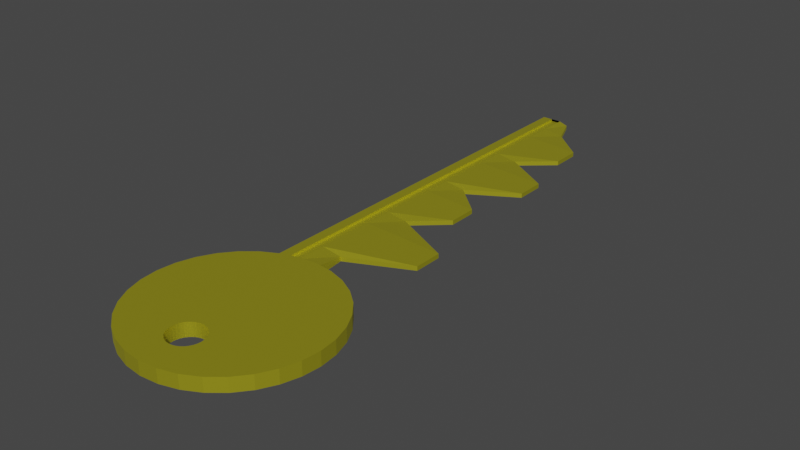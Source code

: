 # Source: key.blend  (saved by Blender 2.81.16; exported with 4.5.12 LTS)
import bpy
from mathutils import Matrix  # noqa: F401  (used for matrix-valued properties, if any)

bpy.ops.wm.read_factory_settings(use_empty=True)
scene = bpy.context.scene
scene.name = 'Scene'

# ---- collections
col_collection = bpy.data.collections.new('Collection'); scene.collection.children.link(col_collection)

# ---- materials (node trees are filled in below, after node groups)
mat_key = bpy.data.materials.new('Key')
mat_key.use_transparent_shadow = False

# ---- material node trees
mat_key.use_nodes = True; mat_key.node_tree.nodes.clear()
_N = mat_key.node_tree.nodes; _L = mat_key.node_tree.links
n0 = _N.new('ShaderNodeOutputMaterial'); n0.name = 'Material Output'; n0.location = (300, 300)
n1 = _N.new('ShaderNodeBsdfPrincipled'); n1.name = 'Principled BSDF'; n1.location = (10, 300)
n1.distribution = 'GGX'
n1.subsurface_method = 'BURLEY'
n1.inputs[0].default_value = (0.8, 0.7359, 0.03825, 1.0)
n1.inputs[1].default_value = 0.8167
n1.inputs[3].default_value = 1.45
n1.inputs[27].default_value = (0.0, 0.0, 0.0, 1.0)
n1.inputs[28].default_value = 1.0
_L.new(n1.outputs[0], n0.inputs[0])
n0.is_active_output = True

# ---- world
world_world = bpy.data.worlds.new('World'); scene.world = world_world
world_world.use_nodes = True; world_world.node_tree.nodes.clear()
_N = world_world.node_tree.nodes; _L = world_world.node_tree.links
n0 = _N.new('ShaderNodeOutputWorld'); n0.name = 'World Output'; n0.location = (300, 300)
n1 = _N.new('ShaderNodeBackground'); n1.name = 'Background'; n1.location = (10, 300)
n1.inputs[0].default_value = (0.05088, 0.05088, 0.05088, 1.0)
_L.new(n1.outputs[0], n0.inputs[0])
n0.is_active_output = True
world_world.color = (0.05088, 0.05088, 0.05088)
world_world.use_sun_shadow = False
world_world.sun_shadow_jitter_overblur = 0.0

# ---- meshes
me_cylinder = bpy.data.meshes.new('Cylinder')
me_cylinder.from_pydata([(-3.123e-07, -0.3326, -1.0), (-3.123e-07, -0.3326, 1.0), (0.03551, -0.3361, -1.0), (0.03551, -0.3361, 1.0), (0.06966, -0.3465, -1.0), (0.06966, -0.3465, 1.0), (0.1011, -0.3633, -1.0), (0.1011, -0.3633, 1.0), (0.1287, -0.3859, -1.0), (0.1287, -0.3859, 1.0), (0.1513, -0.4135, -1.0), (0.1513, -0.4135, 1.0), (0.1682, -0.445, -1.0), (0.1682, -0.445, 1.0), (0.1785, -0.4791, -1.0), (0.1785, -0.4791, 1.0), (0.182, -0.5146, -1.0), (0.182, -0.5146, 1.0), (0.1785, -0.5501, -1.0), (0.1785, -0.5501, 1.0), (0.1682, -0.5843, -1.0), (0.1682, -0.5843, 1.0), (0.1513, -0.6157, -1.0), (0.1513, -0.6157, 1.0), (0.1287, -0.6433, -1.0), (0.1287, -0.6433, 1.0), (0.1011, -0.666, -1.0), (0.1011, -0.666, 1.0), (0.06965, -0.6828, -1.0), (0.06965, -0.6828, 1.0), (0.03551, -0.6931, -1.0), (0.03551, -0.6931, 1.0), (-7.476e-08, -0.6966, -1.0), (-7.476e-08, -0.6966, 1.0), (-0.03551, -0.6931, -1.0), (-0.03551, -0.6931, 1.0), (-0.06965, -0.6828, -1.0), (-0.06965, -0.6828, 1.0), (-0.1011, -0.666, -1.0), (-0.1011, -0.666, 1.0), (-0.1287, -0.6433, -1.0), (-0.1287, -0.6433, 1.0), (-0.1513, -0.6157, -1.0), (-0.1513, -0.6157, 1.0), (-0.1682, -0.5843, -1.0), (-0.1682, -0.5843, 1.0), (-0.1785, -0.5501, -1.0), (-0.1785, -0.5501, 1.0), (-0.182, -0.5146, -1.0), (-0.182, -0.5146, 1.0), (-0.1785, -0.4791, -1.0), (-0.1785, -0.4791, 1.0), (-0.1682, -0.445, -1.0), (-0.1682, -0.445, 1.0), (-0.1513, -0.4135, -1.0), (-0.1513, -0.4135, 1.0), (-0.1287, -0.3859, -1.0), (-0.1287, -0.3859, 1.0), (-0.1011, -0.3633, -1.0), (-0.1011, -0.3633, 1.0), (-0.06965, -0.3465, -1.0), (-0.06965, -0.3465, 1.0), (-0.03551, -0.3361, -1.0), (-0.03551, -0.3361, 1.0), (0.0, 1.0, -1.0), (0.1951, 0.9808, -1.0), (0.1951, 0.9808, 1.0), (0.0, 1.0, 1.0), (0.3827, 0.9239, -1.0), (0.3827, 0.9239, 1.0), (0.5556, 0.8315, -1.0), (0.5556, 0.8315, 1.0), (0.7071, 0.7071, -1.0), (0.7071, 0.7071, 1.0), (0.8315, 0.5556, -1.0), (0.8315, 0.5556, 1.0), (0.9239, 0.3827, -1.0), (0.9239, 0.3827, 1.0), (0.9808, 0.1951, -1.0), (0.9808, 0.1951, 1.0), (1.0, 7.55e-08, -1.0), (1.0, 7.55e-08, 1.0), (0.9808, -0.1951, -1.0), (0.9808, -0.1951, 1.0), (0.9239, -0.3827, -1.0), (0.9239, -0.3827, 1.0), (0.8315, -0.5556, -1.0), (0.8315, -0.5556, 1.0), (0.7071, -0.7071, -1.0), (0.7071, -0.7071, 1.0), (0.5556, -0.8315, -1.0), (0.5556, -0.8315, 1.0), (0.3827, -0.9239, -1.0), (0.3827, -0.9239, 1.0), (0.1951, -0.9808, -1.0), (0.1951, -0.9808, 1.0), (-3.258e-07, -1.0, -1.0), (-3.258e-07, -1.0, 1.0), (-0.1951, -0.9808, -1.0), (-0.1951, -0.9808, 1.0), (-0.3827, -0.9239, -1.0), (-0.3827, -0.9239, 1.0), (-0.5556, -0.8315, -1.0), (-0.5556, -0.8315, 1.0), (-0.7071, -0.7071, -1.0), (-0.7071, -0.7071, 1.0), (-0.8315, -0.5556, -1.0), (-0.8315, -0.5556, 1.0), (-0.9239, -0.3827, -1.0), (-0.9239, -0.3827, 1.0), (-0.9808, -0.1951, -1.0), (-0.9808, -0.1951, 1.0), (-1.0, 9.656e-07, -1.0), (-1.0, 9.656e-07, 1.0), (-0.9808, 0.1951, -1.0), (-0.9808, 0.1951, 1.0), (-0.9239, 0.3827, -1.0), (-0.9239, 0.3827, 1.0), (-0.8315, 0.5556, -1.0), (-0.8315, 0.5556, 1.0), (-0.7071, 0.7071, -1.0), (-0.7071, 0.7071, 1.0), (-0.5556, 0.8315, -1.0), (-0.5556, 0.8315, 1.0), (-0.3827, 0.9239, -1.0), (-0.3827, 0.9239, 1.0), (-0.1951, 0.9808, -1.0), (-0.1951, 0.9808, 1.0), (-3.123e-07, -0.3326, 1.01), (0.03551, -0.3361, 1.01), (0.06966, -0.3465, 1.01), (0.1011, -0.3633, 1.01), (0.1287, -0.3859, 1.01), (0.1513, -0.4135, 1.01), (0.1682, -0.445, 1.01), (0.1785, -0.4791, 1.01), (0.182, -0.5146, 1.01), (0.1785, -0.5501, 1.01), (0.1682, -0.5843, 1.01), (0.1513, -0.6157, 1.01), (0.1287, -0.6433, 1.01), (0.1011, -0.666, 1.01), (0.06965, -0.6828, 1.01), (0.03551, -0.6931, 1.01), (-7.476e-08, -0.6966, 1.01), (-0.03551, -0.6931, 1.01), (-0.06965, -0.6828, 1.01), (-0.1011, -0.666, 1.01), (-0.1287, -0.6433, 1.01), (-0.1513, -0.6157, 1.01), (-0.1682, -0.5843, 1.01), (-0.1785, -0.5501, 1.01), (-0.182, -0.5146, 1.01), (-0.1785, -0.4791, 1.01), (-0.1682, -0.445, 1.01), (-0.1513, -0.4135, 1.01), (-0.1287, -0.3859, 1.01), (-0.1011, -0.3633, 1.01), (-0.06965, -0.3465, 1.01), (-0.03551, -0.3361, 1.01)], [], [(64, 67, 66, 65), (65, 66, 69, 68), (68, 69, 71, 70), (70, 71, 73, 72), (72, 73, 75, 74), (74, 75, 77, 76), (76, 77, 79, 78), (78, 79, 81, 80), (80, 81, 83, 82), (82, 83, 85, 84), (84, 85, 87, 86), (86, 87, 89, 88), (88, 89, 91, 90), (90, 91, 93, 92), (92, 93, 95, 94), (94, 95, 97, 96), (96, 97, 99, 98), (98, 99, 101, 100), (100, 101, 103, 102), (102, 103, 105, 104), (104, 105, 107, 106), (106, 107, 109, 108), (108, 109, 111, 110), (110, 111, 113, 112), (112, 113, 115, 114), (114, 115, 117, 116), (116, 117, 119, 118), (118, 119, 121, 120), (120, 121, 123, 122), (122, 123, 125, 124), (124, 125, 127, 126), (126, 127, 67, 64), (2, 0, 64, 65), (1, 3, 66, 67), (4, 2, 65, 68), (3, 5, 69, 66), (6, 4, 68, 70), (5, 7, 71, 69), (8, 6, 70, 72), (7, 9, 73, 71), (10, 8, 72, 74), (9, 11, 75, 73), (12, 10, 74, 76), (11, 13, 77, 75), (14, 12, 76, 78), (13, 15, 79, 77), (16, 14, 78, 80), (15, 17, 81, 79), (18, 16, 80, 82), (17, 19, 83, 81), (20, 18, 82, 84), (19, 21, 85, 83), (22, 20, 84, 86), (21, 23, 87, 85), (24, 22, 86, 88), (23, 25, 89, 87), (26, 24, 88, 90), (25, 27, 91, 89), (28, 26, 90, 92), (27, 29, 93, 91), (30, 28, 92, 94), (29, 31, 95, 93), (32, 30, 94, 96), (31, 33, 97, 95), (34, 32, 96, 98), (33, 35, 99, 97), (36, 34, 98, 100), (35, 37, 101, 99), (38, 36, 100, 102), (37, 39, 103, 101), (40, 38, 102, 104), (39, 41, 105, 103), (42, 40, 104, 106), (41, 43, 107, 105), (44, 42, 106, 108), (43, 45, 109, 107), (46, 44, 108, 110), (45, 47, 111, 109), (48, 46, 110, 112), (47, 49, 113, 111), (50, 48, 112, 114), (49, 51, 115, 113), (52, 50, 114, 116), (51, 53, 117, 115), (54, 52, 116, 118), (53, 55, 119, 117), (56, 54, 118, 120), (55, 57, 121, 119), (58, 56, 120, 122), (57, 59, 123, 121), (60, 58, 122, 124), (59, 61, 125, 123), (62, 60, 124, 126), (61, 63, 127, 125), (0, 62, 126, 64), (63, 1, 67, 127), (38, 40, 148, 147), (52, 54, 155, 154), (12, 14, 135, 134), (26, 28, 142, 141), (40, 42, 149, 148), (0, 2, 129, 128), (54, 56, 156, 155), (14, 16, 136, 135), (28, 30, 143, 142), (42, 44, 150, 149), (2, 4, 130, 129), (56, 58, 157, 156), (16, 18, 137, 136), (30, 32, 144, 143), (44, 46, 151, 150), (4, 6, 131, 130), (58, 60, 158, 157), (18, 20, 138, 137), (32, 34, 145, 144), (46, 48, 152, 151), (6, 8, 132, 131), (60, 62, 159, 158), (20, 22, 139, 138), (34, 36, 146, 145), (48, 50, 153, 152), (8, 10, 133, 132), (62, 0, 128, 159), (22, 24, 140, 139), (36, 38, 147, 146), (50, 52, 154, 153), (10, 12, 134, 133), (24, 26, 141, 140)])
_uv = me_cylinder.uv_layers.new(name='UVMap')
_uv.uv.foreach_set('vector', [1.0, 0.5, 1.0, 1.0, 0.9688, 1.0, 0.9688, 0.5, 0.9688, 0.5, 0.9688, 1.0, 0.9375, 1.0, 0.9375, 0.5, 0.9375, 0.5, 0.9375, 1.0, 0.9062, 1.0, 0.9062, 0.5, 0.9062, 0.5, 0.9062, 1.0, 0.875, 1.0, 0.875, 0.5, 0.875, 0.5, 0.875, 1.0, 0.8438, 1.0, 0.8438, 0.5, 0.8438, 0.5, 0.8438, 1.0, 0.8125, 1.0, 0.8125, 0.5, 0.8125, 0.5, 0.8125, 1.0, 0.7812, 1.0, 0.7812, 0.5, 0.7812, 0.5, 0.7812, 1.0, 0.75, 1.0, 0.75, 0.5, 0.75, 0.5, 0.75, 1.0, 0.7188, 1.0, 0.7188, 0.5, 0.7188, 0.5, 0.7188, 1.0, 0.6875, 1.0, 0.6875, 0.5, 0.6875, 0.5, 0.6875, 1.0, 0.6562, 1.0, 0.6562, 0.5, 0.6562, 0.5, 0.6562, 1.0, 0.625, 1.0, 0.625, 0.5, 0.625, 0.5, 0.625, 1.0, 0.5938, 1.0, 0.5938, 0.5, 0.5938, 0.5, 0.5938, 1.0, 0.5625, 1.0, 0.5625, 0.5, 0.5625, 0.5, 0.5625, 1.0, 0.5312, 1.0, 0.5312, 0.5, 0.5312, 0.5, 0.5312, 1.0, 0.5, 1.0, 0.5, 0.5, 0.5, 0.5, 0.5, 1.0, 0.4688, 1.0, 0.4688, 0.5, 0.4688, 0.5, 0.4688, 1.0, 0.4375, 1.0, 0.4375, 0.5, 0.4375, 0.5, 0.4375, 1.0, 0.4062, 1.0, 0.4062, 0.5, 0.4062, 0.5, 0.4062, 1.0, 0.375, 1.0, 0.375, 0.5, 0.375, 0.5, 0.375, 1.0, 0.3438, 1.0, 0.3438, 0.5, 0.3438, 0.5, 0.3438, 1.0, 0.3125, 1.0, 0.3125, 0.5, 0.3125, 0.5, 0.3125, 1.0, 0.2812, 1.0, 0.2812, 0.5, 0.2812, 0.5, 0.2812, 1.0, 0.25, 1.0, 0.25, 0.5, 0.25, 0.5, 0.25, 1.0, 0.2188, 1.0, 0.2188, 0.5, 0.2188, 0.5, 0.2188, 1.0, 0.1875, 1.0, 0.1875, 0.5, 0.1875, 0.5, 0.1875, 1.0, 0.1562, 1.0, 0.1562, 0.5, 0.1562, 0.5, 0.1562, 1.0, 0.125, 1.0, 0.125, 0.5, 0.125, 0.5, 0.125, 1.0, 0.09375, 1.0, 0.09375, 0.5, 0.09375, 0.5, 0.09375, 1.0, 0.0625, 1.0, 0.0625, 0.5, 0.0625, 0.5, 0.0625, 1.0, 0.03125, 1.0, 0.03125, 0.5, 0.03125, 0.5, 0.03125, 1.0, 0.0, 1.0, 0.0, 0.5, 0.7585, 0.2928, 0.75, 0.2937, 0.75, 0.49, 0.7968, 0.4854, 0.25, 0.2937, 0.2585, 0.2928, 0.2968, 0.4854, 0.25, 0.49, 0.7667, 0.2904, 0.7585, 0.2928, 0.7968, 0.4854, 0.8418, 0.4717, 0.2585, 0.2928, 0.2667, 0.2904, 0.3418, 0.4717, 0.2968, 0.4854, 0.7743, 0.2863, 0.7667, 0.2904, 0.8418, 0.4717, 0.8833, 0.4496, 0.2667, 0.2904, 0.2743, 0.2863, 0.3833, 0.4496, 0.3418, 0.4717, 0.7809, 0.2809, 0.7743, 0.2863, 0.8833, 0.4496, 0.9197, 0.4197, 0.2743, 0.2863, 0.2809, 0.2809, 0.4197, 0.4197, 0.3833, 0.4496, 0.7863, 0.2743, 0.7809, 0.2809, 0.9197, 0.4197, 0.9496, 0.3833, 0.2809, 0.2809, 0.2863, 0.2743, 0.4496, 0.3833, 0.4197, 0.4197, 0.7904, 0.2667, 0.7863, 0.2743, 0.9496, 0.3833, 0.9717, 0.3418, 0.2863, 0.2743, 0.2904, 0.2667, 0.4717, 0.3418, 0.4496, 0.3833, 0.7928, 0.2585, 0.7904, 0.2667, 0.9717, 0.3418, 0.9854, 0.2968, 0.2904, 0.2667, 0.2928, 0.2585, 0.4854, 0.2968, 0.4717, 0.3418, 0.7937, 0.25, 0.7928, 0.2585, 0.9854, 0.2968, 0.99, 0.25, 0.2928, 0.2585, 0.2937, 0.25, 0.49, 0.25, 0.4854, 0.2968, 0.7928, 0.2415, 0.7937, 0.25, 0.99, 0.25, 0.9854, 0.2032, 0.2937, 0.25, 0.2928, 0.2415, 0.4854, 0.2032, 0.49, 0.25, 0.7904, 0.2333, 0.7928, 0.2415, 0.9854, 0.2032, 0.9717, 0.1582, 0.2928, 0.2415, 0.2904, 0.2333, 0.4717, 0.1582, 0.4854, 0.2032, 0.7863, 0.2257, 0.7904, 0.2333, 0.9717, 0.1582, 0.9496, 0.1167, 0.2904, 0.2333, 0.2863, 0.2257, 0.4496, 0.1167, 0.4717, 0.1582, 0.7809, 0.2191, 0.7863, 0.2257, 0.9496, 0.1167, 0.9197, 0.08029, 0.2863, 0.2257, 0.2809, 0.2191, 0.4197, 0.08029, 0.4496, 0.1167, 0.7743, 0.2137, 0.7809, 0.2191, 0.9197, 0.08029, 0.8833, 0.05045, 0.2809, 0.2191, 0.2743, 0.2137, 0.3833, 0.05045, 0.4197, 0.08029, 0.7667, 0.2096, 0.7743, 0.2137, 0.8833, 0.05045, 0.8418, 0.02827, 0.2743, 0.2137, 0.2667, 0.2096, 0.3418, 0.02827, 0.3833, 0.05045, 0.7585, 0.2072, 0.7667, 0.2096, 0.8418, 0.02827, 0.7968, 0.01461, 0.2667, 0.2096, 0.2585, 0.2072, 0.2968, 0.01461, 0.3418, 0.02827, 0.75, 0.2063, 0.7585, 0.2072, 0.7968, 0.01461, 0.75, 0.01, 0.2585, 0.2072, 0.25, 0.2063, 0.25, 0.01, 0.2968, 0.01461, 0.7415, 0.2072, 0.75, 0.2063, 0.75, 0.01, 0.7032, 0.01461, 0.25, 0.2063, 0.2415, 0.2072, 0.2032, 0.01461, 0.25, 0.01, 0.7333, 0.2096, 0.7415, 0.2072, 0.7032, 0.01461, 0.6582, 0.02827, 0.2415, 0.2072, 0.2333, 0.2096, 0.1582, 0.02827, 0.2032, 0.01461, 0.7257, 0.2137, 0.7333, 0.2096, 0.6582, 0.02827, 0.6167, 0.05045, 0.2333, 0.2096, 0.2257, 0.2137, 0.1167, 0.05045, 0.1582, 0.02827, 0.7191, 0.2191, 0.7257, 0.2137, 0.6167, 0.05045, 0.5803, 0.08029, 0.2257, 0.2137, 0.2191, 0.2191, 0.08029, 0.08029, 0.1167, 0.05045, 0.7137, 0.2257, 0.7191, 0.2191, 0.5803, 0.08029, 0.5504, 0.1167, 0.2191, 0.2191, 0.2137, 0.2257, 0.05045, 0.1167, 0.08029, 0.08029, 0.7096, 0.2333, 0.7137, 0.2257, 0.5504, 0.1167, 0.5283, 0.1582, 0.2137, 0.2257, 0.2096, 0.2333, 0.02827, 0.1582, 0.05045, 0.1167, 0.7072, 0.2415, 0.7096, 0.2333, 0.5283, 0.1582, 0.5146, 0.2032, 0.2096, 0.2333, 0.2072, 0.2415, 0.01461, 0.2032, 0.02827, 0.1582, 0.7063, 0.25, 0.7072, 0.2415, 0.5146, 0.2032, 0.51, 0.25, 0.2072, 0.2415, 0.2063, 0.25, 0.01, 0.25, 0.01461, 0.2032, 0.7072, 0.2585, 0.7063, 0.25, 0.51, 0.25, 0.5146, 0.2968, 0.2063, 0.25, 0.2072, 0.2585, 0.01461, 0.2968, 0.01, 0.25, 0.7096, 0.2667, 0.7072, 0.2585, 0.5146, 0.2968, 0.5283, 0.3418, 0.2072, 0.2585, 0.2096, 0.2667, 0.02827, 0.3418, 0.01461, 0.2968, 0.7137, 0.2743, 0.7096, 0.2667, 0.5283, 0.3418, 0.5504, 0.3833, 0.2096, 0.2667, 0.2137, 0.2743, 0.05045, 0.3833, 0.02827, 0.3418, 0.7191, 0.2809, 0.7137, 0.2743, 0.5504, 0.3833, 0.5803, 0.4197, 0.2137, 0.2743, 0.2191, 0.2809, 0.08029, 0.4197, 0.05045, 0.3833, 0.7257, 0.2863, 0.7191, 0.2809, 0.5803, 0.4197, 0.6167, 0.4496, 0.2191, 0.2809, 0.2257, 0.2863, 0.1167, 0.4496, 0.08029, 0.4197, 0.7333, 0.2904, 0.7257, 0.2863, 0.6167, 0.4496, 0.6582, 0.4717, 0.2257, 0.2863, 0.2333, 0.2904, 0.1582, 0.4717, 0.1167, 0.4496, 0.7415, 0.2928, 0.7333, 0.2904, 0.6582, 0.4717, 0.7032, 0.4854, 0.2333, 0.2904, 0.2415, 0.2928, 0.2032, 0.4854, 0.1582, 0.4717, 0.75, 0.2937, 0.7415, 0.2928, 0.7032, 0.4854, 0.75, 0.49, 0.2415, 0.2928, 0.25, 0.2937, 0.25, 0.49, 0.2032, 0.4854, 0.7257, 0.2137, 0.7191, 0.2191, 0.7191, 0.2191, 0.7257, 0.2137, 0.7096, 0.2667, 0.7137, 0.2743, 0.7137, 0.2743, 0.7096, 0.2667, 0.7904, 0.2667, 0.7928, 0.2585, 0.7928, 0.2585, 0.7904, 0.2667, 0.7743, 0.2137, 0.7667, 0.2096, 0.7667, 0.2096, 0.7743, 0.2137, 0.7191, 0.2191, 0.7137, 0.2257, 0.7137, 0.2257, 0.7191, 0.2191, 0.75, 0.2937, 0.7585, 0.2928, 0.7585, 0.2928, 0.75, 0.2937, 0.7137, 0.2743, 0.7191, 0.2809, 0.7191, 0.2809, 0.7137, 0.2743, 0.7928, 0.2585, 0.7937, 0.25, 0.7937, 0.25, 0.7928, 0.2585, 0.7667, 0.2096, 0.7585, 0.2072, 0.7585, 0.2072, 0.7667, 0.2096, 0.7137, 0.2257, 0.7096, 0.2333, 0.7096, 0.2333, 0.7137, 0.2257, 0.7585, 0.2928, 0.7667, 0.2904, 0.7667, 0.2904, 0.7585, 0.2928, 0.7191, 0.2809, 0.7257, 0.2863, 0.7257, 0.2863, 0.7191, 0.2809, 0.7937, 0.25, 0.7928, 0.2415, 0.7928, 0.2415, 0.7937, 0.25, 0.7585, 0.2072, 0.75, 0.2063, 0.75, 0.2063, 0.7585, 0.2072, 0.7096, 0.2333, 0.7072, 0.2415, 0.7072, 0.2415, 0.7096, 0.2333, 0.7667, 0.2904, 0.7743, 0.2863, 0.7743, 0.2863, 0.7667, 0.2904, 0.7257, 0.2863, 0.7333, 0.2904, 0.7333, 0.2904, 0.7257, 0.2863, 0.7928, 0.2415, 0.7904, 0.2333, 0.7904, 0.2333, 0.7928, 0.2415, 0.75, 0.2063, 0.7415, 0.2072, 0.7415, 0.2072, 0.75, 0.2063, 0.7072, 0.2415, 0.7063, 0.25, 0.7063, 0.25, 0.7072, 0.2415, 0.7743, 0.2863, 0.7809, 0.2809, 0.7809, 0.2809, 0.7743, 0.2863, 0.7333, 0.2904, 0.7415, 0.2928, 0.7415, 0.2928, 0.7333, 0.2904, 0.7904, 0.2333, 0.7863, 0.2257, 0.7863, 0.2257, 0.7904, 0.2333, 0.7415, 0.2072, 0.7333, 0.2096, 0.7333, 0.2096, 0.7415, 0.2072, 0.7063, 0.25, 0.7072, 0.2585, 0.7072, 0.2585, 0.7063, 0.25, 0.7809, 0.2809, 0.7863, 0.2743, 0.7863, 0.2743, 0.7809, 0.2809, 0.7415, 0.2928, 0.75, 0.2937, 0.75, 0.2937, 0.7415, 0.2928, 0.7863, 0.2257, 0.7809, 0.2191, 0.7809, 0.2191, 0.7863, 0.2257, 0.7333, 0.2096, 0.7257, 0.2137, 0.7257, 0.2137, 0.7333, 0.2096, 0.7072, 0.2585, 0.7096, 0.2667, 0.7096, 0.2667, 0.7072, 0.2585, 0.7863, 0.2743, 0.7904, 0.2667, 0.7904, 0.2667, 0.7863, 0.2743, 0.7809, 0.2191, 0.7743, 0.2137, 0.7743, 0.2137, 0.7809, 0.2191])
me_cylinder.materials.append(mat_key)
me_cylinder.use_remesh_fix_poles = True
me_cylinder.use_remesh_preserve_attributes = False
me_cylinder.use_mirror_vertex_groups = False
me_cylinder.update()
me_cube_001 = bpy.data.meshes.new('Cube.001')
me_cube_001.from_pydata([(-0.125, -0.125, -0.09296), (-0.125, -0.125, 0.0927), (-0.125, 0.125, -0.09296), (-0.125, 0.125, 0.0927), (0.125, -0.125, -0.09296), (0.125, -0.125, 0.0927), (0.05515, 0.125, -0.03965), (0.05515, 0.125, 0.03939), (-0.125, 4.657e-10, -0.09296), (-0.125, 4.657e-10, 0.0927), (0.3218, 2.328e-09, -0.03965), (0.3218, 2.328e-09, 0.03939), (-0.125, -0.0625, -0.09296), (0.4981, -0.0625, 0.03939), (-0.125, -0.0625, 0.0927), (0.4981, -0.0625, -0.03965), (-0.125, 0.0625, 0.0927), (0.125, 0.0625, -0.03965), (-0.125, 0.0625, -0.09296), (0.125, 0.0625, 0.03939), (-0.125, 0.03125, -0.09296), (0.4202, 0.03125, 0.03939), (-0.125, 0.03125, 0.0927), (0.4202, 0.03125, -0.03965), (-0.125, -0.03125, 0.0927), (0.125, -0.03125, -0.03965), (-0.125, -0.03125, -0.09296), (0.125, -0.03125, 0.03939), (-0.125, 0.09375, 0.0927), (0.3296, 0.09375, -0.03965), (-0.125, 0.09375, -0.09296), (0.3296, 0.09375, 0.03939), (-0.125, -0.09375, -0.09296), (0.125, -0.09375, 0.0927), (-0.125, -0.09375, 0.0927), (0.125, -0.09375, -0.09296), (-0.125, -0.01562, 0.0927), (0.3218, -0.01562, -0.03965), (-0.125, -0.01562, -0.09296), (0.3218, -0.01562, 0.03939), (-0.125, -0.04687, -0.09296), (0.4981, -0.04687, 0.03939), (-0.125, -0.04687, 0.0927), (0.4981, -0.04687, -0.03965), (-0.125, 0.01562, -0.09296), (0.125, 0.01562, 0.03939), (-0.125, 0.01562, 0.0927), (0.125, 0.01562, -0.03965), (-0.125, 0.04687, 0.0927), (0.4202, 0.04687, -0.03965), (-0.125, 0.04687, -0.09296), (0.4202, 0.04687, 0.03939), (-0.125, 0.07812, -0.09296), (0.3296, 0.07812, 0.03939), (-0.125, 0.07812, 0.0927), (0.3296, 0.07812, -0.03965), (-0.125, 0.1094, 0.0927), (0.125, 0.1094, -0.03965), (-0.125, 0.1094, -0.09296), (0.125, 0.1094, 0.03939), (0.0, 0.125, -0.09296), (0.0, 0.125, 0.0927), (0.0, -0.125, -0.09296), (0.0, -0.125, 0.0927), (0.0, 4.657e-10, 0.0927), (0.0, 4.657e-10, -0.09296), (0.0, -0.0625, 0.0927), (0.0, -0.0625, -0.09296), (0.0, 0.0625, -0.09296), (0.0, 0.0625, 0.0927), (0.0, 0.03125, -0.09296), (0.0, 0.03125, 0.0927), (0.0, -0.03125, -0.09296), (0.0, -0.03125, 0.0927), (0.0, 0.09375, 0.0927), (0.0, 0.09375, -0.09296), (0.0, -0.09375, 0.0927), (0.0, -0.09375, -0.09296), (0.0, -0.01562, 0.0927), (0.0, -0.01562, -0.09296), (0.0, -0.04687, -0.09296), (0.0, -0.04687, 0.0927), (0.0, 0.01562, -0.09296), (0.0, 0.01562, 0.0927), (0.0, 0.04687, 0.0927), (0.0, 0.04687, -0.09296), (0.0, 0.07812, 0.0927), (0.0, 0.07812, -0.09296), (0.0, 0.1094, -0.09296), (0.0, 0.1094, 0.0927), (-0.0625, 0.125, -0.09296), (-0.0625, -0.125, 0.0927), (-0.0625, 4.657e-10, -0.09296), (-0.0625, -0.0625, -0.09296), (-0.0625, 0.0625, -0.09296), (-0.0625, 0.03125, -0.09296), (-0.0625, -0.03125, -0.09296), (-0.0625, 0.09375, -0.09296), (-0.0625, -0.09375, -0.09296), (-0.0625, -0.01562, -0.09296), (-0.0625, -0.04687, -0.09296), (-0.0625, 0.01562, -0.09296), (-0.0625, 0.04687, -0.09296), (-0.0625, 0.07812, -0.09296), (-0.0625, 0.1094, -0.09296), (-0.0625, 0.125, 0.0927), (-0.0625, -0.125, -0.09296), (-0.0625, 4.657e-10, 0.0927), (-0.0625, -0.0625, 0.0927), (-0.0625, 0.0625, 0.0927), (-0.0625, 0.03125, 0.0927), (-0.0625, -0.03125, 0.0927), (-0.0625, 0.09375, 0.0927), (-0.0625, -0.09375, 0.0927), (-0.0625, -0.01562, 0.0927), (-0.0625, -0.04687, 0.0927), (-0.0625, 0.01562, 0.0927), (-0.0625, 0.04687, 0.0927), (-0.0625, 0.07812, 0.0927), (-0.0625, 0.1094, 0.0927), (0.0, 0.125, 0.05383), (0.0, -0.125, 0.05383), (0.0, 4.657e-10, 0.05383), (0.0, -0.0625, 0.05383), (0.0, 0.0625, 0.05383), (0.0, 0.03125, 0.05383), (0.0, -0.03125, 0.05383), (0.0, 0.09375, 0.05383), (0.0, -0.09375, 0.05383), (0.0, -0.01562, 0.05383), (0.0, -0.04687, 0.05383), (0.0, 0.01562, 0.05383), (0.0, 0.04687, 0.05383), (0.0, 0.07812, 0.05383), (0.0, 0.1094, 0.05383), (-0.0625, -0.125, 0.05383), (-0.0625, 0.125, 0.05383), (-0.0625, 4.657e-10, 0.05383), (-0.0625, -0.0625, 0.05383), (-0.0625, 0.0625, 0.05383), (-0.0625, 0.03125, 0.05383), (-0.0625, -0.03125, 0.05383), (-0.0625, 0.09375, 0.05383), (-0.0625, -0.09375, 0.05383), (-0.0625, -0.01562, 0.05383), (-0.0625, -0.04687, 0.05383), (-0.0625, 0.01562, 0.05383), (-0.0625, 0.04687, 0.05383), (-0.0625, 0.07812, 0.05383), (-0.0625, 0.1094, 0.05383), (0.0, 0.125, -0.05631), (0.0, -0.125, -0.05631), (0.0, 4.657e-10, -0.05631), (0.0, -0.0625, -0.05631), (0.0, 0.0625, -0.05631), (0.0, 0.03125, -0.05631), (0.0, -0.03125, -0.05631), (0.0, 0.09375, -0.05631), (0.0, -0.09375, -0.05631), (0.0, -0.01562, -0.05631), (0.0, -0.04687, -0.05631), (0.0, 0.01562, -0.05631), (0.0, 0.04687, -0.05631), (0.0, 0.07812, -0.05631), (0.0, 0.1094, -0.05631), (-0.0625, 0.125, -0.05631), (-0.0625, 4.657e-10, -0.05631), (-0.0625, -0.0625, -0.05631), (-0.0625, 0.0625, -0.05631), (-0.0625, 0.03125, -0.05631), (-0.0625, -0.03125, -0.05631), (-0.0625, 0.09375, -0.05631), (-0.0625, -0.09375, -0.05631), (-0.0625, -0.01562, -0.05631), (-0.0625, -0.04687, -0.05631), (-0.0625, 0.01562, -0.05631), (-0.0625, 0.04687, -0.05631), (-0.0625, 0.07812, -0.05631), (-0.0625, 0.1094, -0.05631), (-0.0625, -0.125, -0.05631), (-0.125, -0.07812, 0.0927), (0.125, -0.07812, -0.03965), (-0.125, -0.07812, -0.09296), (0.125, -0.07812, 0.03939), (0.0, -0.07812, -0.09296), (0.0, -0.07812, 0.0927), (-0.0625, -0.07812, -0.09296), (-0.0625, -0.07812, 0.0927), (0.0, -0.07812, 0.05383), (-0.0625, -0.07812, 0.05383), (0.0, -0.07812, -0.05631), (-0.0625, -0.07812, -0.05631)], [], [(58, 56, 3, 2), (60, 61, 7, 6), (35, 33, 5, 4), (106, 91, 1, 0), (77, 35, 4, 62), (113, 34, 1, 91), (116, 46, 9, 107), (82, 47, 10, 65), (47, 45, 11, 10), (38, 36, 9, 8), (182, 180, 14, 12), (115, 42, 14, 108), (80, 43, 15, 67), (43, 41, 13, 15), (55, 53, 19, 17), (87, 55, 17, 68), (118, 54, 16, 109), (50, 48, 16, 18), (44, 46, 22, 20), (49, 51, 21, 23), (85, 49, 23, 70), (117, 48, 22, 110), (37, 39, 27, 25), (79, 37, 25, 72), (114, 36, 24, 111), (40, 42, 24, 26), (119, 56, 28, 112), (88, 57, 29, 75), (57, 59, 31, 29), (52, 54, 28, 30), (0, 1, 34, 32), (187, 180, 34, 113), (184, 181, 35, 77), (181, 183, 33, 35), (107, 9, 36, 114), (65, 10, 37, 79), (10, 11, 39, 37), (26, 24, 36, 38), (12, 14, 42, 40), (25, 27, 41, 43), (72, 25, 43, 80), (111, 24, 42, 115), (8, 9, 46, 44), (23, 21, 45, 47), (70, 23, 47, 82), (110, 22, 46, 116), (109, 16, 48, 117), (68, 17, 49, 85), (17, 19, 51, 49), (20, 22, 48, 50), (18, 16, 54, 52), (112, 28, 54, 118), (75, 29, 55, 87), (29, 31, 53, 55), (6, 7, 59, 57), (60, 6, 57, 88), (105, 3, 56, 119), (30, 28, 56, 58), (7, 61, 89, 59), (70, 82, 161, 155), (104, 90, 165, 178), (31, 74, 86, 53), (103, 97, 171, 177), (19, 69, 84, 51), (21, 71, 83, 45), (85, 70, 155, 162), (27, 73, 81, 41), (102, 94, 168, 176), (68, 85, 162, 154), (11, 64, 78, 39), (101, 95, 169, 175), (183, 185, 76, 33), (79, 72, 156, 159), (59, 89, 74, 31), (39, 78, 73, 27), (90, 60, 150, 165), (51, 84, 71, 21), (100, 96, 170, 174), (53, 86, 69, 19), (75, 87, 163, 157), (99, 92, 166, 173), (41, 81, 66, 13), (60, 88, 164, 150), (45, 83, 64, 11), (33, 76, 63, 5), (186, 93, 167, 191), (4, 5, 63, 62), (90, 105, 61, 60), (2, 3, 105, 90), (32, 98, 106, 0), (44, 101, 92, 8), (40, 100, 93, 12), (52, 103, 94, 18), (50, 102, 95, 20), (38, 99, 96, 26), (58, 104, 97, 30), (182, 186, 98, 32), (8, 92, 99, 38), (26, 96, 100, 40), (20, 95, 101, 44), (18, 94, 102, 50), (30, 97, 103, 52), (2, 90, 104, 58), (69, 86, 133, 124), (116, 107, 137, 146), (83, 71, 125, 131), (115, 108, 138, 145), (84, 69, 124, 132), (118, 109, 139, 148), (71, 84, 132, 125), (91, 63, 121, 135), (117, 110, 140, 147), (86, 74, 127, 133), (73, 78, 129, 126), (114, 111, 141, 144), (74, 89, 134, 127), (119, 112, 142, 149), (62, 63, 91, 106), (120, 136, 149, 134), (127, 142, 148, 133), (124, 139, 147, 132), (125, 140, 146, 131), (126, 141, 145, 130), (122, 137, 144, 129), (188, 189, 143, 128), (134, 149, 142, 127), (129, 144, 141, 126), (132, 147, 140, 125), (133, 148, 139, 124), (130, 145, 138, 123), (131, 146, 137, 122), (128, 143, 135, 121), (113, 91, 135, 143), (105, 119, 149, 136), (81, 73, 126, 130), (112, 118, 148, 142), (66, 81, 130, 123), (109, 117, 147, 139), (110, 116, 146, 140), (78, 64, 122, 129), (61, 105, 136, 120), (64, 83, 131, 122), (111, 115, 145, 141), (63, 76, 128, 121), (107, 114, 144, 137), (185, 66, 123, 188), (89, 61, 120, 134), (187, 113, 143, 189), (165, 150, 164, 178), (171, 157, 163, 177), (168, 154, 162, 176), (169, 155, 161, 175), (170, 156, 160, 174), (166, 152, 159, 173), (191, 190, 158, 172), (178, 164, 157, 171), (173, 159, 156, 170), (176, 162, 155, 169), (177, 163, 154, 168), (174, 160, 153, 167), (175, 161, 152, 166), (172, 158, 151, 179), (106, 98, 172, 179), (87, 68, 154, 163), (92, 101, 175, 166), (80, 67, 153, 160), (72, 80, 160, 156), (93, 100, 174, 167), (65, 79, 159, 152), (94, 103, 177, 168), (82, 65, 152, 161), (95, 102, 176, 169), (184, 77, 158, 190), (62, 106, 179, 151), (96, 99, 173, 170), (97, 104, 178, 171), (77, 62, 151, 158), (88, 75, 157, 164), (67, 184, 190, 153), (167, 153, 190, 191), (108, 187, 189, 138), (76, 185, 188, 128), (123, 138, 189, 188), (12, 93, 186, 182), (98, 186, 191, 172), (13, 66, 185, 183), (15, 13, 183, 181), (67, 15, 181, 184), (108, 14, 180, 187), (32, 34, 180, 182)])
_uv = me_cube_001.uv_layers.new(name='UVMap')
_uv.uv.foreach_set('vector', [0.375, 0.2344, 0.625, 0.2344, 0.625, 0.25, 0.375, 0.25, 0.375, 0.375, 0.625, 0.375, 0.625, 0.5, 0.375, 0.5, 0.375, 0.7188, 0.625, 0.7188, 0.625, 0.75, 0.375, 0.75, 0.375, 0.9375, 0.625, 0.9375, 0.625, 1.0, 0.375, 1.0, 0.25, 0.7188, 0.375, 0.7188, 0.375, 0.75, 0.25, 0.75, 0.8125, 0.7188, 0.875, 0.7188, 0.875, 0.75, 0.8125, 0.75, 0.8125, 0.6094, 0.875, 0.6094, 0.875, 0.625, 0.8125, 0.625, 0.25, 0.6094, 0.375, 0.6094, 0.375, 0.625, 0.25, 0.625, 0.375, 0.6094, 0.625, 0.6094, 0.625, 0.625, 0.375, 0.625, 0.375, 0.1094, 0.625, 0.1094, 0.625, 0.125, 0.375, 0.125, 0.375, 0.04688, 0.625, 0.04688, 0.625, 0.0625, 0.375, 0.0625, 0.8125, 0.6719, 0.875, 0.6719, 0.875, 0.6875, 0.8125, 0.6875, 0.25, 0.6719, 0.375, 0.6719, 0.375, 0.6875, 0.25, 0.6875, 0.375, 0.6719, 0.625, 0.6719, 0.625, 0.6875, 0.375, 0.6875, 0.375, 0.5469, 0.625, 0.5469, 0.625, 0.5625, 0.375, 0.5625, 0.25, 0.5469, 0.375, 0.5469, 0.375, 0.5625, 0.25, 0.5625, 0.8125, 0.5469, 0.875, 0.5469, 0.875, 0.5625, 0.8125, 0.5625, 0.375, 0.1719, 0.625, 0.1719, 0.625, 0.1875, 0.375, 0.1875, 0.375, 0.1406, 0.625, 0.1406, 0.625, 0.1562, 0.375, 0.1562, 0.375, 0.5781, 0.625, 0.5781, 0.625, 0.5938, 0.375, 0.5938, 0.25, 0.5781, 0.375, 0.5781, 0.375, 0.5938, 0.25, 0.5938, 0.8125, 0.5781, 0.875, 0.5781, 0.875, 0.5938, 0.8125, 0.5938, 0.375, 0.6406, 0.625, 0.6406, 0.625, 0.6562, 0.375, 0.6562, 0.25, 0.6406, 0.375, 0.6406, 0.375, 0.6562, 0.25, 0.6562, 0.8125, 0.6406, 0.875, 0.6406, 0.875, 0.6562, 0.8125, 0.6562, 0.375, 0.07812, 0.625, 0.07812, 0.625, 0.09375, 0.375, 0.09375, 0.8125, 0.5156, 0.875, 0.5156, 0.875, 0.5312, 0.8125, 0.5312, 0.25, 0.5156, 0.375, 0.5156, 0.375, 0.5312, 0.25, 0.5312, 0.375, 0.5156, 0.625, 0.5156, 0.625, 0.5312, 0.375, 0.5312, 0.375, 0.2031, 0.625, 0.2031, 0.625, 0.2188, 0.375, 0.2188, 0.375, 0.0, 0.625, 0.0, 0.625, 0.03125, 0.375, 0.03125, 0.8125, 0.7031, 0.875, 0.7031, 0.875, 0.7188, 0.8125, 0.7188, 0.25, 0.7031, 0.375, 0.7031, 0.375, 0.7188, 0.25, 0.7188, 0.375, 0.7031, 0.625, 0.7031, 0.625, 0.7188, 0.375, 0.7188, 0.8125, 0.625, 0.875, 0.625, 0.875, 0.6406, 0.8125, 0.6406, 0.25, 0.625, 0.375, 0.625, 0.375, 0.6406, 0.25, 0.6406, 0.375, 0.625, 0.625, 0.625, 0.625, 0.6406, 0.375, 0.6406, 0.375, 0.09375, 0.625, 0.09375, 0.625, 0.1094, 0.375, 0.1094, 0.375, 0.0625, 0.625, 0.0625, 0.625, 0.07812, 0.375, 0.07812, 0.375, 0.6562, 0.625, 0.6562, 0.625, 0.6719, 0.375, 0.6719, 0.25, 0.6562, 0.375, 0.6562, 0.375, 0.6719, 0.25, 0.6719, 0.8125, 0.6562, 0.875, 0.6562, 0.875, 0.6719, 0.8125, 0.6719, 0.375, 0.125, 0.625, 0.125, 0.625, 0.1406, 0.375, 0.1406, 0.375, 0.5938, 0.625, 0.5938, 0.625, 0.6094, 0.375, 0.6094, 0.25, 0.5938, 0.375, 0.5938, 0.375, 0.6094, 0.25, 0.6094, 0.8125, 0.5938, 0.875, 0.5938, 0.875, 0.6094, 0.8125, 0.6094, 0.8125, 0.5625, 0.875, 0.5625, 0.875, 0.5781, 0.8125, 0.5781, 0.25, 0.5625, 0.375, 0.5625, 0.375, 0.5781, 0.25, 0.5781, 0.375, 0.5625, 0.625, 0.5625, 0.625, 0.5781, 0.375, 0.5781, 0.375, 0.1562, 0.625, 0.1562, 0.625, 0.1719, 0.375, 0.1719, 0.375, 0.1875, 0.625, 0.1875, 0.625, 0.2031, 0.375, 0.2031, 0.8125, 0.5312, 0.875, 0.5312, 0.875, 0.5469, 0.8125, 0.5469, 0.25, 0.5312, 0.375, 0.5312, 0.375, 0.5469, 0.25, 0.5469, 0.375, 0.5312, 0.625, 0.5312, 0.625, 0.5469, 0.375, 0.5469, 0.375, 0.5, 0.625, 0.5, 0.625, 0.5156, 0.375, 0.5156, 0.25, 0.5, 0.375, 0.5, 0.375, 0.5156, 0.25, 0.5156, 0.8125, 0.5, 0.875, 0.5, 0.875, 0.5156, 0.8125, 0.5156, 0.375, 0.2188, 0.625, 0.2188, 0.625, 0.2344, 0.375, 0.2344, 0.625, 0.5, 0.75, 0.5, 0.75, 0.5156, 0.625, 0.5156, 0.25, 0.5938, 0.25, 0.6094, 0.25, 0.6094, 0.25, 0.5938, 0.1875, 0.5156, 0.1875, 0.5, 0.1875, 0.5, 0.1875, 0.5156, 0.625, 0.5312, 0.75, 0.5312, 0.75, 0.5469, 0.625, 0.5469, 0.1875, 0.5469, 0.1875, 0.5312, 0.1875, 0.5312, 0.1875, 0.5469, 0.625, 0.5625, 0.75, 0.5625, 0.75, 0.5781, 0.625, 0.5781, 0.625, 0.5938, 0.75, 0.5938, 0.75, 0.6094, 0.625, 0.6094, 0.25, 0.5781, 0.25, 0.5938, 0.25, 0.5938, 0.25, 0.5781, 0.625, 0.6562, 0.75, 0.6562, 0.75, 0.6719, 0.625, 0.6719, 0.1875, 0.5781, 0.1875, 0.5625, 0.1875, 0.5625, 0.1875, 0.5781, 0.25, 0.5625, 0.25, 0.5781, 0.25, 0.5781, 0.25, 0.5625, 0.625, 0.625, 0.75, 0.625, 0.75, 0.6406, 0.625, 0.6406, 0.1875, 0.6094, 0.1875, 0.5938, 0.1875, 0.5938, 0.1875, 0.6094, 0.625, 0.7031, 0.75, 0.7031, 0.75, 0.7188, 0.625, 0.7188, 0.25, 0.6406, 0.25, 0.6562, 0.25, 0.6562, 0.25, 0.6406, 0.625, 0.5156, 0.75, 0.5156, 0.75, 0.5312, 0.625, 0.5312, 0.625, 0.6406, 0.75, 0.6406, 0.75, 0.6562, 0.625, 0.6562, 0.375, 0.3125, 0.375, 0.375, 0.375, 0.375, 0.375, 0.3125, 0.625, 0.5781, 0.75, 0.5781, 0.75, 0.5938, 0.625, 0.5938, 0.1875, 0.6719, 0.1875, 0.6562, 0.1875, 0.6562, 0.1875, 0.6719, 0.625, 0.5469, 0.75, 0.5469, 0.75, 0.5625, 0.625, 0.5625, 0.25, 0.5312, 0.25, 0.5469, 0.25, 0.5469, 0.25, 0.5312, 0.1875, 0.6406, 0.1875, 0.625, 0.1875, 0.625, 0.1875, 0.6406, 0.625, 0.6719, 0.75, 0.6719, 0.75, 0.6875, 0.625, 0.6875, 0.25, 0.5, 0.25, 0.5156, 0.25, 0.5156, 0.25, 0.5, 0.625, 0.6094, 0.75, 0.6094, 0.75, 0.625, 0.625, 0.625, 0.625, 0.7188, 0.75, 0.7188, 0.75, 0.75, 0.625, 0.75, 0.1875, 0.7031, 0.1875, 0.6875, 0.1875, 0.6875, 0.1875, 0.7031, 0.375, 0.75, 0.625, 0.75, 0.625, 0.875, 0.375, 0.875, 0.375, 0.3125, 0.625, 0.3125, 0.625, 0.375, 0.375, 0.375, 0.375, 0.25, 0.625, 0.25, 0.625, 0.3125, 0.375, 0.3125, 0.125, 0.7188, 0.1875, 0.7188, 0.1875, 0.75, 0.125, 0.75, 0.125, 0.6094, 0.1875, 0.6094, 0.1875, 0.625, 0.125, 0.625, 0.125, 0.6719, 0.1875, 0.6719, 0.1875, 0.6875, 0.125, 0.6875, 0.125, 0.5469, 0.1875, 0.5469, 0.1875, 0.5625, 0.125, 0.5625, 0.125, 0.5781, 0.1875, 0.5781, 0.1875, 0.5938, 0.125, 0.5938, 0.125, 0.6406, 0.1875, 0.6406, 0.1875, 0.6562, 0.125, 0.6562, 0.125, 0.5156, 0.1875, 0.5156, 0.1875, 0.5312, 0.125, 0.5312, 0.125, 0.7031, 0.1875, 0.7031, 0.1875, 0.7188, 0.125, 0.7188, 0.125, 0.625, 0.1875, 0.625, 0.1875, 0.6406, 0.125, 0.6406, 0.125, 0.6562, 0.1875, 0.6562, 0.1875, 0.6719, 0.125, 0.6719, 0.125, 0.5938, 0.1875, 0.5938, 0.1875, 0.6094, 0.125, 0.6094, 0.125, 0.5625, 0.1875, 0.5625, 0.1875, 0.5781, 0.125, 0.5781, 0.125, 0.5312, 0.1875, 0.5312, 0.1875, 0.5469, 0.125, 0.5469, 0.125, 0.5, 0.1875, 0.5, 0.1875, 0.5156, 0.125, 0.5156, 0.75, 0.5625, 0.75, 0.5469, 0.75, 0.5469, 0.75, 0.5625, 0.8125, 0.6094, 0.8125, 0.625, 0.8125, 0.625, 0.8125, 0.6094, 0.75, 0.6094, 0.75, 0.5938, 0.75, 0.5938, 0.75, 0.6094, 0.8125, 0.6719, 0.8125, 0.6875, 0.8125, 0.6875, 0.8125, 0.6719, 0.75, 0.5781, 0.75, 0.5625, 0.75, 0.5625, 0.75, 0.5781, 0.8125, 0.5469, 0.8125, 0.5625, 0.8125, 0.5625, 0.8125, 0.5469, 0.75, 0.5938, 0.75, 0.5781, 0.75, 0.5781, 0.75, 0.5938, 0.625, 0.9375, 0.625, 0.875, 0.625, 0.875, 0.625, 0.9375, 0.8125, 0.5781, 0.8125, 0.5938, 0.8125, 0.5938, 0.8125, 0.5781, 0.75, 0.5469, 0.75, 0.5312, 0.75, 0.5312, 0.75, 0.5469, 0.75, 0.6562, 0.75, 0.6406, 0.75, 0.6406, 0.75, 0.6562, 0.8125, 0.6406, 0.8125, 0.6562, 0.8125, 0.6562, 0.8125, 0.6406, 0.75, 0.5312, 0.75, 0.5156, 0.75, 0.5156, 0.75, 0.5312, 0.8125, 0.5156, 0.8125, 0.5312, 0.8125, 0.5312, 0.8125, 0.5156, 0.375, 0.875, 0.625, 0.875, 0.625, 0.9375, 0.375, 0.9375, 0.75, 0.5, 0.8125, 0.5, 0.8125, 0.5156, 0.75, 0.5156, 0.75, 0.5312, 0.8125, 0.5312, 0.8125, 0.5469, 0.75, 0.5469, 0.75, 0.5625, 0.8125, 0.5625, 0.8125, 0.5781, 0.75, 0.5781, 0.75, 0.5938, 0.8125, 0.5938, 0.8125, 0.6094, 0.75, 0.6094, 0.75, 0.6562, 0.8125, 0.6562, 0.8125, 0.6719, 0.75, 0.6719, 0.75, 0.625, 0.8125, 0.625, 0.8125, 0.6406, 0.75, 0.6406, 0.75, 0.7031, 0.8125, 0.7031, 0.8125, 0.7188, 0.75, 0.7188, 0.75, 0.5156, 0.8125, 0.5156, 0.8125, 0.5312, 0.75, 0.5312, 0.75, 0.6406, 0.8125, 0.6406, 0.8125, 0.6562, 0.75, 0.6562, 0.75, 0.5781, 0.8125, 0.5781, 0.8125, 0.5938, 0.75, 0.5938, 0.75, 0.5469, 0.8125, 0.5469, 0.8125, 0.5625, 0.75, 0.5625, 0.75, 0.6719, 0.8125, 0.6719, 0.8125, 0.6875, 0.75, 0.6875, 0.75, 0.6094, 0.8125, 0.6094, 0.8125, 0.625, 0.75, 0.625, 0.75, 0.7188, 0.8125, 0.7188, 0.8125, 0.75, 0.75, 0.75, 0.8125, 0.7188, 0.8125, 0.75, 0.8125, 0.75, 0.8125, 0.7188, 0.8125, 0.5, 0.8125, 0.5156, 0.8125, 0.5156, 0.8125, 0.5, 0.75, 0.6719, 0.75, 0.6562, 0.75, 0.6562, 0.75, 0.6719, 0.8125, 0.5312, 0.8125, 0.5469, 0.8125, 0.5469, 0.8125, 0.5312, 0.75, 0.6875, 0.75, 0.6719, 0.75, 0.6719, 0.75, 0.6875, 0.8125, 0.5625, 0.8125, 0.5781, 0.8125, 0.5781, 0.8125, 0.5625, 0.8125, 0.5938, 0.8125, 0.6094, 0.8125, 0.6094, 0.8125, 0.5938, 0.75, 0.6406, 0.75, 0.625, 0.75, 0.625, 0.75, 0.6406, 0.625, 0.375, 0.625, 0.3125, 0.625, 0.3125, 0.625, 0.375, 0.75, 0.625, 0.75, 0.6094, 0.75, 0.6094, 0.75, 0.625, 0.8125, 0.6562, 0.8125, 0.6719, 0.8125, 0.6719, 0.8125, 0.6562, 0.75, 0.75, 0.75, 0.7188, 0.75, 0.7188, 0.75, 0.75, 0.8125, 0.625, 0.8125, 0.6406, 0.8125, 0.6406, 0.8125, 0.625, 0.75, 0.7031, 0.75, 0.6875, 0.75, 0.6875, 0.75, 0.7031, 0.75, 0.5156, 0.75, 0.5, 0.75, 0.5, 0.75, 0.5156, 0.8125, 0.7031, 0.8125, 0.7188, 0.8125, 0.7188, 0.8125, 0.7031, 0.1875, 0.5, 0.25, 0.5, 0.25, 0.5156, 0.1875, 0.5156, 0.1875, 0.5312, 0.25, 0.5312, 0.25, 0.5469, 0.1875, 0.5469, 0.1875, 0.5625, 0.25, 0.5625, 0.25, 0.5781, 0.1875, 0.5781, 0.1875, 0.5938, 0.25, 0.5938, 0.25, 0.6094, 0.1875, 0.6094, 0.1875, 0.6562, 0.25, 0.6562, 0.25, 0.6719, 0.1875, 0.6719, 0.1875, 0.625, 0.25, 0.625, 0.25, 0.6406, 0.1875, 0.6406, 0.1875, 0.7031, 0.25, 0.7031, 0.25, 0.7188, 0.1875, 0.7188, 0.1875, 0.5156, 0.25, 0.5156, 0.25, 0.5312, 0.1875, 0.5312, 0.1875, 0.6406, 0.25, 0.6406, 0.25, 0.6562, 0.1875, 0.6562, 0.1875, 0.5781, 0.25, 0.5781, 0.25, 0.5938, 0.1875, 0.5938, 0.1875, 0.5469, 0.25, 0.5469, 0.25, 0.5625, 0.1875, 0.5625, 0.1875, 0.6719, 0.25, 0.6719, 0.25, 0.6875, 0.1875, 0.6875, 0.1875, 0.6094, 0.25, 0.6094, 0.25, 0.625, 0.1875, 0.625, 0.1875, 0.7188, 0.25, 0.7188, 0.25, 0.75, 0.1875, 0.75, 0.1875, 0.75, 0.1875, 0.7188, 0.1875, 0.7188, 0.1875, 0.75, 0.25, 0.5469, 0.25, 0.5625, 0.25, 0.5625, 0.25, 0.5469, 0.1875, 0.625, 0.1875, 0.6094, 0.1875, 0.6094, 0.1875, 0.625, 0.25, 0.6719, 0.25, 0.6875, 0.25, 0.6875, 0.25, 0.6719, 0.25, 0.6562, 0.25, 0.6719, 0.25, 0.6719, 0.25, 0.6562, 0.1875, 0.6875, 0.1875, 0.6719, 0.1875, 0.6719, 0.1875, 0.6875, 0.25, 0.625, 0.25, 0.6406, 0.25, 0.6406, 0.25, 0.625, 0.1875, 0.5625, 0.1875, 0.5469, 0.1875, 0.5469, 0.1875, 0.5625, 0.25, 0.6094, 0.25, 0.625, 0.25, 0.625, 0.25, 0.6094, 0.1875, 0.5938, 0.1875, 0.5781, 0.1875, 0.5781, 0.1875, 0.5938, 0.25, 0.7031, 0.25, 0.7188, 0.25, 0.7188, 0.25, 0.7031, 0.375, 0.875, 0.375, 0.9375, 0.375, 0.9375, 0.375, 0.875, 0.1875, 0.6562, 0.1875, 0.6406, 0.1875, 0.6406, 0.1875, 0.6562, 0.1875, 0.5312, 0.1875, 0.5156, 0.1875, 0.5156, 0.1875, 0.5312, 0.25, 0.7188, 0.25, 0.75, 0.25, 0.75, 0.25, 0.7188, 0.25, 0.5156, 0.25, 0.5312, 0.25, 0.5312, 0.25, 0.5156, 0.25, 0.6875, 0.25, 0.7031, 0.25, 0.7031, 0.25, 0.6875, 0.1875, 0.6875, 0.25, 0.6875, 0.25, 0.7031, 0.1875, 0.7031, 0.8125, 0.6875, 0.8125, 0.7031, 0.8125, 0.7031, 0.8125, 0.6875, 0.75, 0.7188, 0.75, 0.7031, 0.75, 0.7031, 0.75, 0.7188, 0.75, 0.6875, 0.8125, 0.6875, 0.8125, 0.7031, 0.75, 0.7031, 0.125, 0.6875, 0.1875, 0.6875, 0.1875, 0.7031, 0.125, 0.7031, 0.1875, 0.7188, 0.1875, 0.7031, 0.1875, 0.7031, 0.1875, 0.7188, 0.625, 0.6875, 0.75, 0.6875, 0.75, 0.7031, 0.625, 0.7031, 0.375, 0.6875, 0.625, 0.6875, 0.625, 0.7031, 0.375, 0.7031, 0.25, 0.6875, 0.375, 0.6875, 0.375, 0.7031, 0.25, 0.7031, 0.8125, 0.6875, 0.875, 0.6875, 0.875, 0.7031, 0.8125, 0.7031, 0.375, 0.03125, 0.625, 0.03125, 0.625, 0.04688, 0.375, 0.04688])
me_cube_001.materials.append(mat_key)
me_cube_001.use_remesh_fix_poles = True
me_cube_001.use_remesh_preserve_attributes = False
me_cube_001.use_mirror_vertex_groups = False
me_cube_001.update()

# ---- objects
ob_cylinder = bpy.data.objects.new('Cylinder', me_cylinder)
ob_cube = bpy.data.objects.new('Cube', me_cube_001)

# ---- transforms, parenting, visibility, modifiers, constraints
ob_cylinder.location = (0.0, -0.353, 0.0)
ob_cylinder.scale = (0.2303, 0.2303, -0.01692)
ob_cylinder.lineart.crease_threshold = 0.0
_m = ob_cylinder.modifiers.new('Boolean', 'BOOLEAN')
_m.solver = 'FAST'
ob_cube.location = (-0.04559, 0.303, 0.0)
ob_cube.scale = (0.4027, 4.584, 0.1374)
ob_cube.lineart.crease_threshold = 0.0

# ---- collection membership
col_collection.objects.link(ob_cylinder)
col_collection.objects.link(ob_cube)

# ---- scene / render settings (as saved in the file)
scene.frame_start = 1; scene.frame_end = 250; scene.frame_set(1)
scene.render.engine = 'BLENDER_EEVEE_NEXT'
scene.cycles.use_denoising = False
scene.cycles.samples = 128
scene.cycles.sampling_pattern = 'TABULATED_SOBOL'
scene.cycles.use_adaptive_sampling = False
scene.cycles.use_light_tree = False
scene.view_settings.view_transform = 'Filmic'
bpy.context.view_layer.update()

# ---- added for rendering (the .blend has no active camera and no usable light): camera, sun
cam_auto = bpy.data.cameras.new('AutoCamera')
cam_auto.lens = 50.0
cam_auto.sensor_width = 36.0
cam_auto.clip_end = 1000.0
ob_auto_camera = bpy.data.objects.new('AutoCamera', cam_auto)
scene.collection.objects.link(ob_auto_camera)
ob_auto_camera.location = (1.41623, -1.55318, 1.13291)
ob_auto_camera.rotation_euler = (1.09748, -7.21219e-08, 0.694738)
scene.camera = ob_auto_camera
light_auto_sun = bpy.data.lights.new('AutoSun', 'SUN')
light_auto_sun.energy = 3.0
light_auto_sun.angle = 0.0523599
ob_auto_sun = bpy.data.objects.new('AutoSun', light_auto_sun)
scene.collection.objects.link(ob_auto_sun)
ob_auto_sun.rotation_euler = (0.872665, 0.174533, 0.523599)
bpy.context.view_layer.update()
